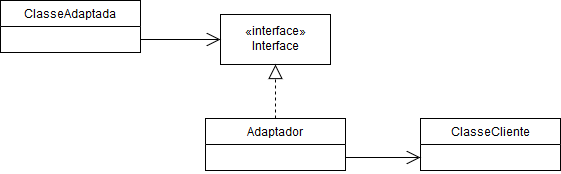

The diagram above was exported from draw.io. Its source (the exported page's mxGraphModel, read from the mxfile embedded in the PNG):
<mxGraphModel dx="1394" dy="793" grid="1" gridSize="10" guides="1" tooltips="1" connect="1" arrows="1" fold="1" page="1" pageScale="1" pageWidth="1100" pageHeight="850" background="#ffffff" math="0" shadow="0">
  <root>
    <mxCell id="0" />
    <mxCell id="1" parent="0" />
    <mxCell id="1WS0N4NaS92s-5CENB0D-7" value="ClasseAdaptada" style="swimlane;fontStyle=0;childLayout=stackLayout;horizontal=1;startSize=26;fillColor=none;horizontalStack=0;resizeParent=1;resizeParentMax=0;resizeLast=0;collapsible=1;marginBottom=0;" vertex="1" parent="1">
      <mxGeometry x="40" y="59" width="140" height="52" as="geometry" />
    </mxCell>
    <mxCell id="1WS0N4NaS92s-5CENB0D-9" value=" " style="text;strokeColor=none;fillColor=none;align=left;verticalAlign=top;spacingLeft=4;spacingRight=4;overflow=hidden;rotatable=0;points=[[0,0.5],[1,0.5]];portConstraint=eastwest;" vertex="1" parent="1WS0N4NaS92s-5CENB0D-7">
      <mxGeometry y="26" width="140" height="26" as="geometry" />
    </mxCell>
    <mxCell id="1WS0N4NaS92s-5CENB0D-11" value="«interface»&lt;br&gt;&lt;div&gt;Interface&lt;/div&gt;" style="html=1;" vertex="1" parent="1">
      <mxGeometry x="260" y="73" width="110" height="50" as="geometry" />
    </mxCell>
    <mxCell id="1WS0N4NaS92s-5CENB0D-12" value="Adaptador" style="swimlane;fontStyle=0;childLayout=stackLayout;horizontal=1;startSize=26;fillColor=none;horizontalStack=0;resizeParent=1;resizeParentMax=0;resizeLast=0;collapsible=1;marginBottom=0;" vertex="1" parent="1">
      <mxGeometry x="245" y="177" width="140" height="52" as="geometry" />
    </mxCell>
    <mxCell id="1WS0N4NaS92s-5CENB0D-13" value=" " style="text;strokeColor=none;fillColor=none;align=left;verticalAlign=top;spacingLeft=4;spacingRight=4;overflow=hidden;rotatable=0;points=[[0,0.5],[1,0.5]];portConstraint=eastwest;" vertex="1" parent="1WS0N4NaS92s-5CENB0D-12">
      <mxGeometry y="26" width="140" height="26" as="geometry" />
    </mxCell>
    <mxCell id="1WS0N4NaS92s-5CENB0D-17" value="ClasseCliente" style="swimlane;fontStyle=0;childLayout=stackLayout;horizontal=1;startSize=26;fillColor=none;horizontalStack=0;resizeParent=1;resizeParentMax=0;resizeLast=0;collapsible=1;marginBottom=0;" vertex="1" parent="1">
      <mxGeometry x="460" y="177" width="140" height="52" as="geometry" />
    </mxCell>
    <mxCell id="1WS0N4NaS92s-5CENB0D-18" value=" " style="text;strokeColor=none;fillColor=none;align=left;verticalAlign=top;spacingLeft=4;spacingRight=4;overflow=hidden;rotatable=0;points=[[0,0.5],[1,0.5]];portConstraint=eastwest;" vertex="1" parent="1WS0N4NaS92s-5CENB0D-17">
      <mxGeometry y="26" width="140" height="26" as="geometry" />
    </mxCell>
    <mxCell id="1WS0N4NaS92s-5CENB0D-21" value="" style="endArrow=block;dashed=1;endFill=0;endSize=12;html=1;entryX=0.5;entryY=1;entryDx=0;entryDy=0;exitX=0.5;exitY=0;exitDx=0;exitDy=0;" edge="1" parent="1" source="1WS0N4NaS92s-5CENB0D-12" target="1WS0N4NaS92s-5CENB0D-11">
      <mxGeometry width="160" relative="1" as="geometry">
        <mxPoint x="40" y="250" as="sourcePoint" />
        <mxPoint x="200" y="250" as="targetPoint" />
      </mxGeometry>
    </mxCell>
    <mxCell id="1WS0N4NaS92s-5CENB0D-22" value="" style="endArrow=open;endFill=1;endSize=12;html=1;exitX=1;exitY=0.5;exitDx=0;exitDy=0;entryX=0;entryY=0.5;entryDx=0;entryDy=0;" edge="1" parent="1" source="1WS0N4NaS92s-5CENB0D-9" target="1WS0N4NaS92s-5CENB0D-11">
      <mxGeometry width="160" relative="1" as="geometry">
        <mxPoint x="40" y="250" as="sourcePoint" />
        <mxPoint x="200" y="250" as="targetPoint" />
        <Array as="points">
          <mxPoint x="200" y="98" />
        </Array>
      </mxGeometry>
    </mxCell>
    <mxCell id="1WS0N4NaS92s-5CENB0D-23" value="" style="endArrow=open;endFill=1;endSize=12;html=1;exitX=1;exitY=0.5;exitDx=0;exitDy=0;entryX=0;entryY=0.5;entryDx=0;entryDy=0;" edge="1" parent="1" source="1WS0N4NaS92s-5CENB0D-13" target="1WS0N4NaS92s-5CENB0D-18">
      <mxGeometry width="160" relative="1" as="geometry">
        <mxPoint x="40" y="250" as="sourcePoint" />
        <mxPoint x="460" y="203" as="targetPoint" />
      </mxGeometry>
    </mxCell>
  </root>
</mxGraphModel>